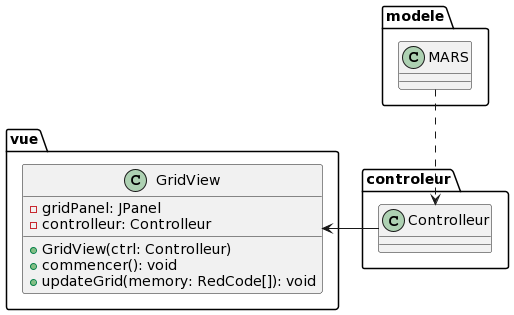

The diagram above was rendered by PlantUML. Its source (embedded in the PNG):
@startuml
package vue {
    class GridView {
        - gridPanel: JPanel
        - controlleur: Controlleur

        + GridView(ctrl: Controlleur)
        + commencer(): void
        + updateGrid(memory: RedCode[]): void
    }
}

package controleur {
    class Controlleur
}

package modele {
    class MARS
}

Controlleur -left-> GridView
MARS ..> Controlleur
@enduml